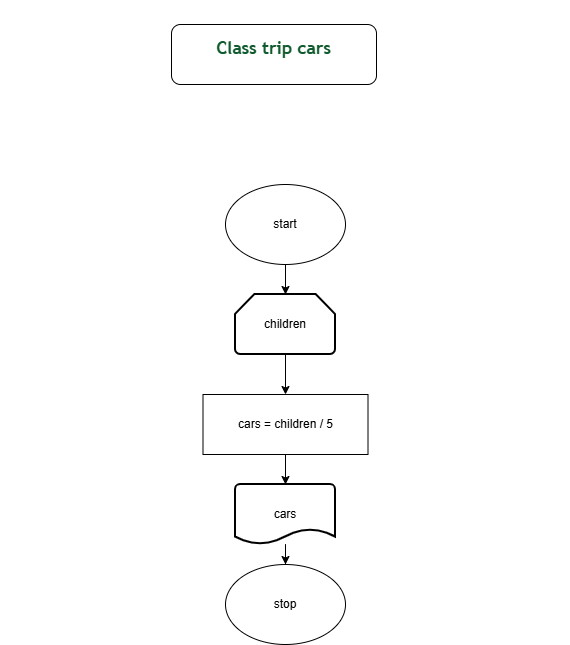

The diagram above was exported from draw.io. Its source (the exported page's mxGraphModel, read from the mxfile embedded in the PNG):
<mxGraphModel dx="1306" dy="1846" grid="1" gridSize="10" guides="1" tooltips="1" connect="1" arrows="1" fold="1" page="1" pageScale="1" pageWidth="827" pageHeight="1169" math="0" shadow="0">
  <root>
    <mxCell id="0" />
    <mxCell id="1" parent="0" />
    <mxCell id="ahXj2WKqbftsrr6RCbJq-47" connectable="0" parent="1" style="group" value="" vertex="1">
      <mxGeometry height="560" width="570" x="140" y="-1080" as="geometry" />
    </mxCell>
    <mxCell id="ahXj2WKqbftsrr6RCbJq-35" parent="ahXj2WKqbftsrr6RCbJq-47" style="ellipse;whiteSpace=wrap;html=1;" value="stop" vertex="1">
      <mxGeometry height="80" width="120" x="225" y="480" as="geometry" />
    </mxCell>
    <mxCell id="ahXj2WKqbftsrr6RCbJq-42" edge="1" parent="ahXj2WKqbftsrr6RCbJq-47" source="ahXj2WKqbftsrr6RCbJq-36" style="edgeStyle=orthogonalEdgeStyle;rounded=0;orthogonalLoop=1;jettySize=auto;html=1;" target="ahXj2WKqbftsrr6RCbJq-40" value="">
      <mxGeometry relative="1" as="geometry" />
    </mxCell>
    <mxCell id="ahXj2WKqbftsrr6RCbJq-36" parent="ahXj2WKqbftsrr6RCbJq-47" style="ellipse;whiteSpace=wrap;html=1;" value="start" vertex="1">
      <mxGeometry height="80" width="120" x="225" y="100" as="geometry" />
    </mxCell>
    <mxCell id="ahXj2WKqbftsrr6RCbJq-46" edge="1" parent="ahXj2WKqbftsrr6RCbJq-47" source="ahXj2WKqbftsrr6RCbJq-37" style="edgeStyle=orthogonalEdgeStyle;rounded=0;orthogonalLoop=1;jettySize=auto;html=1;" target="ahXj2WKqbftsrr6RCbJq-35" value="">
      <mxGeometry relative="1" as="geometry" />
    </mxCell>
    <mxCell id="ahXj2WKqbftsrr6RCbJq-37" parent="ahXj2WKqbftsrr6RCbJq-47" style="strokeWidth=2;html=1;shape=mxgraph.flowchart.document2;whiteSpace=wrap;size=0.25;" value="cars" vertex="1">
      <mxGeometry height="60" width="100" x="235" y="400" as="geometry" />
    </mxCell>
    <mxCell id="ahXj2WKqbftsrr6RCbJq-45" edge="1" parent="ahXj2WKqbftsrr6RCbJq-47" source="ahXj2WKqbftsrr6RCbJq-38" style="edgeStyle=orthogonalEdgeStyle;rounded=0;orthogonalLoop=1;jettySize=auto;html=1;" target="ahXj2WKqbftsrr6RCbJq-37" value="">
      <mxGeometry relative="1" as="geometry" />
    </mxCell>
    <mxCell id="ahXj2WKqbftsrr6RCbJq-38" parent="ahXj2WKqbftsrr6RCbJq-47" style="rounded=0;whiteSpace=wrap;html=1;" value="cars = children / 5" vertex="1">
      <mxGeometry height="60" width="165" x="202.5" y="310" as="geometry" />
    </mxCell>
    <mxCell id="ahXj2WKqbftsrr6RCbJq-43" edge="1" parent="ahXj2WKqbftsrr6RCbJq-47" source="ahXj2WKqbftsrr6RCbJq-40" style="edgeStyle=orthogonalEdgeStyle;rounded=0;orthogonalLoop=1;jettySize=auto;html=1;" target="ahXj2WKqbftsrr6RCbJq-38" value="">
      <mxGeometry relative="1" as="geometry" />
    </mxCell>
    <mxCell id="ahXj2WKqbftsrr6RCbJq-40" parent="ahXj2WKqbftsrr6RCbJq-47" style="strokeWidth=2;html=1;shape=mxgraph.flowchart.loop_limit;whiteSpace=wrap;" value="children" vertex="1">
      <mxGeometry height="60" width="100" x="235" y="210" as="geometry" />
    </mxCell>
    <mxCell id="ahXj2WKqbftsrr6RCbJq-41" edge="1" parent="ahXj2WKqbftsrr6RCbJq-47" source="ahXj2WKqbftsrr6RCbJq-38" style="edgeStyle=orthogonalEdgeStyle;rounded=0;orthogonalLoop=1;jettySize=auto;html=1;exitX=0.5;exitY=1;exitDx=0;exitDy=0;" target="ahXj2WKqbftsrr6RCbJq-38">
      <mxGeometry relative="1" as="geometry" />
    </mxCell>
    <mxCell id="ahXj2WKqbftsrr6RCbJq-51" parent="1" style="rounded=1;whiteSpace=wrap;html=1;" value="&#10;&lt;div class=&quot;ex-title&quot; style=&quot;box-sizing: border-box; display: flex; align-items: center; margin: 22px 0px 8px; color: rgb(20, 40, 29); font-family: &amp;quot;Trebuchet MS&amp;quot;, &amp;quot;Lucida Sans&amp;quot;, &amp;quot;Segoe UI&amp;quot;, sans-serif; font-size: medium; font-style: normal; font-variant-ligatures: normal; font-variant-caps: normal; font-weight: 400; letter-spacing: normal; orphans: 2; text-align: start; text-indent: 0px; text-transform: none; widows: 2; word-spacing: 0px; -webkit-text-stroke-width: 0px; white-space: normal; text-decoration-thickness: initial; text-decoration-style: initial; text-decoration-color: initial;&quot;&gt;&lt;h3 style=&quot;box-sizing: border-box; margin: 0px; color: rgb(15, 90, 46); font-size: 1.1rem;&quot;&gt;Class trip cars&lt;/h3&gt;&lt;/div&gt;&lt;br class=&quot;Apple-interchange-newline&quot;&gt;&#10;&#10;" vertex="1">
      <mxGeometry height="60" width="205" x="311" y="-1140" as="geometry" />
    </mxCell>
  </root>
</mxGraphModel>